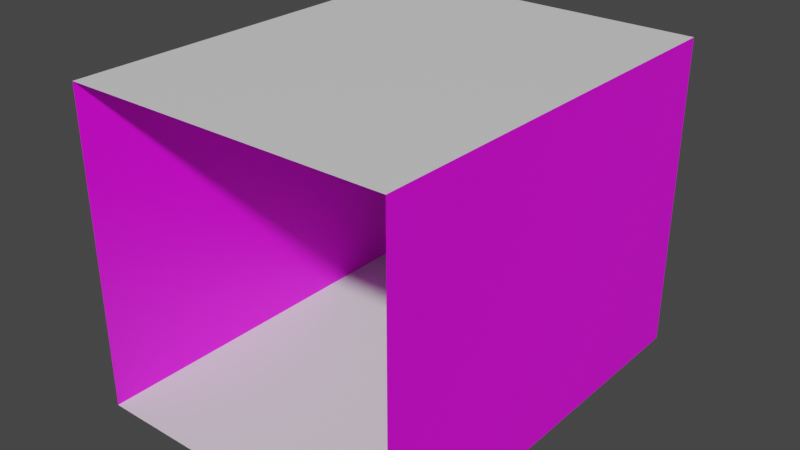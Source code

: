 # Source: WallI.blend  (saved by Blender 2.90.8; exported with 4.5.12 LTS)
import bpy
from mathutils import Matrix  # noqa: F401  (used for matrix-valued properties, if any)

bpy.ops.wm.read_factory_settings(use_empty=True)
scene = bpy.context.scene
scene.name = 'Scene'

# ---- collections
col_collection = bpy.data.collections.new('Collection'); scene.collection.children.link(col_collection)

# ---- images (referenced by path relative to the original .blend; pixels are not part of the script)
import os
ASSET_DIR = os.environ.get("B2B_ASSET_DIR", "")  # directory of the original .blend (textures are referenced by path, not embedded)
HERE = os.path.dirname(os.path.abspath(__file__))  # packed textures are extracted next to this script under _unpacked/

def load_image(name, relpath, width, height, colorspace="sRGB"):
    """Load a texture the original file referenced (path relative to the .blend, or extracted next to this script)."""
    p = next((c for c in (os.path.join(HERE, relpath), os.path.join(ASSET_DIR, relpath)) if relpath and os.path.exists(c)), "")
    if p:
        img = bpy.data.images.load(p, check_existing=True)
        img.name = name
    else:  # same state as the original file: an image datablock whose file is absent (Cycles renders it pink)
        img = bpy.data.images.new(name, width, height)
        img.source = "FILE"
        img.filepath = "//" + (relpath or name)
    img.colorspace_settings.name = colorspace
    return img
img_wail_png = load_image('Wail.png', 'Wail.png', 1024, 1024, 'sRGB')

# ---- materials (node trees are filled in below, after node groups)
mat_floor = bpy.data.materials.new('Floor')
mat_floor.use_transparent_shadow = False
mat_wail = bpy.data.materials.new('Wail')
mat_wail.use_transparent_shadow = False

# ---- material node trees
mat_floor.use_nodes = True; mat_floor.node_tree.nodes.clear()
_N = mat_floor.node_tree.nodes; _L = mat_floor.node_tree.links
n0 = _N.new('ShaderNodeBsdfPrincipled'); n0.name = 'Principled BSDF'; n0.location = (10, 300)
n0.distribution = 'GGX'
n0.subsurface_method = 'BURLEY'
n0.inputs[3].default_value = 1.45
n0.inputs[27].default_value = (0.0, 0.0, 0.0, 1.0)
n0.inputs[28].default_value = 1.0
n1 = _N.new('ShaderNodeOutputMaterial'); n1.name = 'Material Output'; n1.location = (300, 300)
_L.new(n0.outputs[0], n1.inputs[0])
n1.is_active_output = True
mat_wail.use_nodes = True; mat_wail.node_tree.nodes.clear()
_N = mat_wail.node_tree.nodes; _L = mat_wail.node_tree.links
n0 = _N.new('ShaderNodeBsdfPrincipled'); n0.name = 'Principled BSDF'; n0.location = (10, 300)
n0.distribution = 'GGX'
n0.subsurface_method = 'BURLEY'
n0.inputs[3].default_value = 1.45
n0.inputs[27].default_value = (0.0, 0.0, 0.0, 1.0)
n0.inputs[28].default_value = 1.0
n1 = _N.new('ShaderNodeOutputMaterial'); n1.name = 'Material Output'; n1.location = (300, 300)
n2 = _N.new('ShaderNodeTexImage'); n2.name = 'Image Texture'; n2.location = (-280, 280)
n2.image = img_wail_png
_L.new(n0.outputs[0], n1.inputs[0])
_L.new(n2.outputs[0], n0.inputs[0])
n1.is_active_output = True

# ---- world
world_world = bpy.data.worlds.new('World'); scene.world = world_world
world_world.use_nodes = True; world_world.node_tree.nodes.clear()
_N = world_world.node_tree.nodes; _L = world_world.node_tree.links
n0 = _N.new('ShaderNodeOutputWorld'); n0.name = 'World Output'; n0.location = (300, 300)
n1 = _N.new('ShaderNodeBackground'); n1.name = 'Background'; n1.location = (10, 300)
n1.inputs[0].default_value = (0.05088, 0.05088, 0.05088, 1.0)
_L.new(n1.outputs[0], n0.inputs[0])
n0.is_active_output = True
world_world.color = (0.05088, 0.05088, 0.05088)
world_world.use_sun_shadow = False
world_world.sun_shadow_jitter_overblur = 0.0

# ---- meshes
me_grid = bpy.data.meshes.new('Grid')
me_grid.from_pydata([(-0.7778, -1.0, 0.0), (-0.5556, -1.0, 0.0), (-0.3333, -1.0, 0.0), (-0.1111, -1.0, 0.0), (0.1111, -1.0, 0.0), (0.3333, -1.0, 0.0), (0.5556, -1.0, 0.0), (0.7778, -1.0, 0.0), (0.7778, 0.5556, 1.5), (-0.7778, -0.7778, 0.0), (0.7778, -0.7778, 0.0), (0.7778, 0.3333, 1.5), (0.5556, 0.5556, 1.5), (-0.7778, -0.5556, 0.0), (0.7778, -0.5556, 0.0), (0.5556, 0.3333, 1.5), (0.3333, 0.5556, 1.5), (-0.7778, -0.3333, 0.0), (0.7778, -0.3333, 0.0), (0.3333, 0.3333, 1.5), (0.1111, 0.5556, 1.5), (-0.7778, -0.1111, 0.0), (0.7778, -0.1111, 0.0), (0.1111, 0.3333, 1.5), (-0.1111, 0.5556, 1.5), (-0.7778, 0.1111, 0.0), (0.7778, 0.1111, 0.0), (-0.1111, 0.3333, 1.5), (-0.3333, 0.5556, 1.5), (-0.7778, 0.3333, 0.0), (0.7778, 0.3333, 0.0), (-0.3333, 0.3333, 1.5), (-0.5556, 0.5556, 1.5), (-0.7778, 0.5556, 0.0), (0.7778, 0.5556, 0.0), (-0.5556, 0.3333, 1.5), (-0.7778, 0.5556, 1.5), (-0.7778, 0.7778, 0.0), (0.7778, 0.7778, 0.0), (-0.7778, 0.3333, 1.5), (-0.7778, 1.0, 0.0), (-0.5556, 1.0, 0.0), (-0.3333, 1.0, 0.0), (-0.1111, 1.0, 0.0), (0.1111, 1.0, 0.0), (0.3333, 1.0, 0.0), (0.5556, 1.0, 0.0), (0.7778, 1.0, 0.0), (0.7778, 0.7778, 1.5), (-0.7778, -1.0, 1.5), (-0.7778, -0.7778, 1.5), (0.7778, -1.0, 1.5), (0.7778, -0.7778, 1.5), (0.5556, 0.7778, 1.5), (0.3333, 0.7778, 1.5), (0.1111, 0.7778, 1.5), (-0.7778, -0.5556, 1.5), (0.7778, -0.5556, 1.5), (-0.1111, 0.7778, 1.5), (-0.3333, 0.7778, 1.5), (-0.7778, -0.3333, 1.5), (0.7778, -0.3333, 1.5), (-0.5556, 0.7778, 1.5), (-0.7778, 0.7778, 1.5), (-0.7778, -0.1111, 1.5), (0.7778, -0.1111, 1.5), (-0.7778, 0.1111, 1.5), (0.7778, 0.1111, 1.5), (0.7778, 1.0, 1.5), (0.5556, 1.0, 1.5), (-0.7778, 0.3333, 1.5), (0.7778, 0.3333, 1.5), (0.3333, 1.0, 1.5), (0.1111, 1.0, 1.5), (-0.7778, 0.5556, 1.5), (0.7778, 0.5556, 1.5), (-0.1111, 1.0, 1.5), (-0.3333, 1.0, 1.5), (-0.7778, 0.7778, 1.5), (0.7778, 0.7778, 1.5), (-0.5556, 1.0, 1.5), (-0.7778, 1.0, 1.5), (-0.7778, 1.0, 1.5), (0.7778, 1.0, 1.5), (-0.7778, 0.1111, 1.5), (-0.5556, 0.1111, 1.5), (-0.3333, 0.1111, 1.5), (-0.1111, 0.1111, 1.5), (0.1111, 0.1111, 1.5), (0.3333, 0.1111, 1.5), (0.5556, 0.1111, 1.5), (0.7778, 0.1111, 1.5), (-0.7778, -0.1111, 1.5), (-0.5556, -0.1111, 1.5), (-0.3333, -0.1111, 1.5), (-0.1111, -0.1111, 1.5), (0.1111, -0.1111, 1.5), (0.3333, -0.1111, 1.5), (0.5556, -0.1111, 1.5), (0.7778, -0.1111, 1.5), (-0.7778, -0.3333, 1.5), (-0.5556, -0.3333, 1.5), (-0.3333, -0.3333, 1.5), (-0.1111, -0.3333, 1.5), (0.1111, -0.3333, 1.5), (0.3333, -0.3333, 1.5), (0.5556, -0.3333, 1.5), (0.7778, -0.3333, 1.5), (-0.7778, -0.5556, 1.5), (-0.5556, -0.5556, 1.5), (-0.3333, -0.5556, 1.5), (-0.1111, -0.5556, 1.5), (0.1111, -0.5556, 1.5), (0.3333, -0.5556, 1.5), (0.5556, -0.5556, 1.5), (0.7778, -0.5556, 1.5), (-0.7778, -0.7778, 1.5), (-0.5556, -0.7778, 1.5), (-0.3333, -0.7778, 1.5), (-0.1111, -0.7778, 1.5), (0.1111, -0.7778, 1.5), (0.3333, -0.7778, 1.5), (0.5556, -0.7778, 1.5), (0.7778, -0.7778, 1.5), (-0.7778, -1.0, 1.5), (-0.5556, -1.0, 1.5), (-0.3333, -1.0, 1.5), (-0.1111, -1.0, 1.5), (0.1111, -1.0, 1.5), (0.3333, -1.0, 1.5), (0.5556, -1.0, 1.5), (0.7778, -1.0, 1.5)], [], [(86, 87, 95, 94), (85, 86, 94, 93), (84, 85, 93, 92), (39, 35, 85, 84), (34, 30, 26, 22, 18, 14, 10, 7, 51, 52, 57, 61, 65, 67, 71, 75, 79, 83, 47, 38), (12, 8, 11, 15), (16, 12, 15, 19), (53, 48, 8, 12), (54, 53, 12, 16), (55, 54, 16, 20), (58, 55, 20, 24), (59, 58, 24, 28), (62, 59, 28, 32), (63, 62, 32, 36), (69, 68, 48, 53), (72, 69, 53, 54), (73, 72, 54, 55), (76, 73, 55, 58), (77, 76, 58, 59), (80, 77, 59, 62), (81, 80, 62, 63), (20, 16, 19, 23), (24, 20, 23, 27), (15, 11, 91, 90), (28, 24, 27, 31), (19, 15, 90, 89), (23, 19, 89, 88), (27, 23, 88, 87), (32, 28, 31, 35), (31, 27, 87, 86), (36, 32, 35, 39), (35, 31, 86, 85), (87, 88, 96, 95), (88, 89, 97, 96), (89, 90, 98, 97), (90, 91, 99, 98), (92, 93, 101, 100), (93, 94, 102, 101), (94, 95, 103, 102), (95, 96, 104, 103), (96, 97, 105, 104), (97, 98, 106, 105), (98, 99, 107, 106), (100, 101, 109, 108), (101, 102, 110, 109), (102, 103, 111, 110), (103, 104, 112, 111), (104, 105, 113, 112), (105, 106, 114, 113), (106, 107, 115, 114), (108, 109, 117, 116), (109, 110, 118, 117), (110, 111, 119, 118), (111, 112, 120, 119), (112, 113, 121, 120), (113, 114, 122, 121), (114, 115, 123, 122), (116, 117, 125, 124), (117, 118, 126, 125), (118, 119, 127, 126), (119, 120, 128, 127), (120, 121, 129, 128), (121, 122, 130, 129), (122, 123, 131, 130), (0, 1, 2, 3, 4, 5, 6, 7, 10, 14, 18, 22, 26, 30, 34, 38, 47, 46, 45, 44, 43, 42, 41, 40, 37, 33, 29, 25, 21, 17, 13, 9), (21, 25, 29, 33, 37, 40, 82, 78, 74, 70, 66, 64, 60, 56, 50, 49, 0, 9, 13, 17)])
me_grid.polygons.foreach_set('material_index', [0, 0, 0, 0, 1, 0, 0, 0, 0, 0, 0, 0, 0, 0, 0, 0, 0, 0, 0, 0, 0, 0, 0, 0, 0, 0, 0, 0, 0, 0, 0, 0, 0, 0, 0, 0, 0, 0, 0, 0, 0, 0, 0, 0, 0, 0, 0, 0, 0, 0, 0, 0, 0, 0, 0, 0, 0, 0, 0, 0, 0, 0, 0, 0, 0, 1])
_uv = me_grid.uv_layers.new(name='UVMap')
_uv.uv.foreach_set('vector', [0.0, 0.0, 0.1111, 0.0, 0.1111, 0.1111, 0.0, 0.1111, 0.1111, 0.0, 0.2222, 0.0, 0.2222, 0.1111, 0.1111, 0.1111, 0.2222, 0.0, 0.3333, 0.0, 0.3333, 0.1111, 0.2222, 0.1111, 0.3333, 0.0, 0.4444, 0.0, 0.4444, 0.1111, 0.3333, 0.1111, 0.2223, 0.0001002, 0.3334, 0.0001002, 0.4445, 0.0001002, 0.5555, 0.0001002, 0.6666, 0.0001002, 0.7777, 0.0001002, 0.8888, 0.0001001, 0.9999, 0.0001001, 0.9999, 0.9999, 0.8888, 0.9999, 0.7777, 0.9999, 0.6666, 0.9999, 0.5555, 0.9999, 0.4445, 0.9999, 0.3334, 0.9999, 0.2223, 0.9999, 0.1112, 0.9999, 0.0001, 0.9999, 9.987e-05, 0.0001, 0.1112, 0.0001003, 0.8889, 0.0, 1.0, 0.0, 1.0, 0.1111, 0.8889, 0.1111, 0.0, 0.1111, 0.1111, 0.1111, 0.1111, 0.2222, 0.0, 0.2222, 0.2222, 0.1111, 0.3333, 0.1111, 0.3333, 0.2222, 0.2222, 0.2222, 0.3333, 0.1111, 0.4444, 0.1111, 0.4444, 0.2222, 0.3333, 0.2222, 0.4444, 0.1111, 0.5556, 0.1111, 0.5556, 0.2222, 0.4444, 0.2222, 0.5556, 0.1111, 0.6667, 0.1111, 0.6667, 0.2222, 0.5556, 0.2222, 0.6667, 0.1111, 0.7778, 0.1111, 0.7778, 0.2222, 0.6667, 0.2222, 0.7778, 0.1111, 0.8889, 0.1111, 0.8889, 0.2222, 0.7778, 0.2222, 0.8889, 0.1111, 1.0, 0.1111, 1.0, 0.2222, 0.8889, 0.2222, 0.2222, 0.2222, 0.3333, 0.2222, 0.3333, 0.3333, 0.2222, 0.3333, 0.3333, 0.2222, 0.4444, 0.2222, 0.4444, 0.3333, 0.3333, 0.3333, 0.4444, 0.2222, 0.5556, 0.2222, 0.5556, 0.3333, 0.4444, 0.3333, 0.5556, 0.2222, 0.6667, 0.2222, 0.6667, 0.3333, 0.5556, 0.3333, 0.6667, 0.2222, 0.7778, 0.2222, 0.7778, 0.3333, 0.6667, 0.3333, 0.7778, 0.2222, 0.8889, 0.2222, 0.8889, 0.3333, 0.7778, 0.3333, 0.8889, 0.2222, 1.0, 0.2222, 1.0, 0.3333, 0.8889, 0.3333, 0.1111, 0.3333, 0.2222, 0.3333, 0.2222, 0.4444, 0.1111, 0.4444, 0.2222, 0.3333, 0.3333, 0.3333, 0.3333, 0.4444, 0.2222, 0.4444, 0.3333, 0.3333, 0.4444, 0.3333, 0.4444, 0.4444, 0.3333, 0.4444, 0.4444, 0.3333, 0.5556, 0.3333, 0.5556, 0.4444, 0.4444, 0.4444, 0.5556, 0.3333, 0.6667, 0.3333, 0.6667, 0.4444, 0.5556, 0.4444, 0.6667, 0.3333, 0.7778, 0.3333, 0.7778, 0.4444, 0.6667, 0.4444, 0.7778, 0.3333, 0.8889, 0.3333, 0.8889, 0.4444, 0.7778, 0.4444, 0.8889, 0.3333, 1.0, 0.3333, 1.0, 0.4444, 0.8889, 0.4444, 0.0, 0.4444, 0.1111, 0.4444, 0.1111, 0.5556, 0.0, 0.5556, 0.1111, 0.4444, 0.2222, 0.4444, 0.2222, 0.5556, 0.1111, 0.5556, 0.3333, 0.4444, 0.4444, 0.4444, 0.4444, 0.5556, 0.3333, 0.5556, 0.4444, 0.4444, 0.5556, 0.4444, 0.5556, 0.5556, 0.4444, 0.5556, 0.5556, 0.4444, 0.6667, 0.4444, 0.6667, 0.5556, 0.5556, 0.5556, 0.6667, 0.4444, 0.7778, 0.4444, 0.7778, 0.5556, 0.6667, 0.5556, 0.7778, 0.4444, 0.8889, 0.4444, 0.8889, 0.5556, 0.7778, 0.5556, 0.1111, 0.5556, 0.2222, 0.5556, 0.2222, 0.6667, 0.1111, 0.6667, 0.2222, 0.5556, 0.3333, 0.5556, 0.3333, 0.6667, 0.2222, 0.6667, 0.3333, 0.5556, 0.4444, 0.5556, 0.4444, 0.6667, 0.3333, 0.6667, 0.4444, 0.5556, 0.5556, 0.5556, 0.5556, 0.6667, 0.4444, 0.6667, 0.5556, 0.5556, 0.6667, 0.5556, 0.6667, 0.6667, 0.5556, 0.6667, 0.6667, 0.5556, 0.7778, 0.5556, 0.7778, 0.6667, 0.6667, 0.6667, 0.7778, 0.5556, 0.8889, 0.5556, 0.8889, 0.6667, 0.7778, 0.6667, 0.1111, 0.6667, 0.2222, 0.6667, 0.2222, 0.7778, 0.1111, 0.7778, 0.2222, 0.6667, 0.3333, 0.6667, 0.3333, 0.7778, 0.2222, 0.7778, 0.3333, 0.6667, 0.4444, 0.6667, 0.4444, 0.7778, 0.3333, 0.7778, 0.4444, 0.6667, 0.5556, 0.6667, 0.5556, 0.7778, 0.4444, 0.7778, 0.5556, 0.6667, 0.6667, 0.6667, 0.6667, 0.7778, 0.5556, 0.7778, 0.6667, 0.6667, 0.7778, 0.6667, 0.7778, 0.7778, 0.6667, 0.7778, 0.7778, 0.6667, 0.8889, 0.6667, 0.8889, 0.7778, 0.7778, 0.7778, 0.1111, 0.7778, 0.2222, 0.7778, 0.2222, 0.8889, 0.1111, 0.8889, 0.2222, 0.7778, 0.3333, 0.7778, 0.3333, 0.8889, 0.2222, 0.8889, 0.3333, 0.7778, 0.4444, 0.7778, 0.4444, 0.8889, 0.3333, 0.8889, 0.4444, 0.7778, 0.5556, 0.7778, 0.5556, 0.8889, 0.4444, 0.8889, 0.5556, 0.7778, 0.6667, 0.7778, 0.6667, 0.8889, 0.5556, 0.8889, 0.6667, 0.7778, 0.7778, 0.7778, 0.7778, 0.8889, 0.6667, 0.8889, 0.7778, 0.7778, 0.8889, 0.7778, 0.8889, 0.8889, 0.7778, 0.8889, 0.1111, 0.8889, 0.2222, 0.8889, 0.2222, 1.0, 0.1111, 1.0, 0.2222, 0.8889, 0.3333, 0.8889, 0.3333, 1.0, 0.2222, 1.0, 0.3333, 0.8889, 0.4444, 0.8889, 0.4444, 1.0, 0.3333, 1.0, 0.4444, 0.8889, 0.5556, 0.8889, 0.5556, 1.0, 0.4444, 1.0, 0.5556, 0.8889, 0.6667, 0.8889, 0.6667, 1.0, 0.5556, 1.0, 0.6667, 0.8889, 0.7778, 0.8889, 0.7778, 1.0, 0.6667, 1.0, 0.7778, 0.8889, 0.8889, 0.8889, 0.8889, 1.0, 0.7778, 1.0, 0.1111, 0.0, 0.2222, 0.0, 0.3333, 0.0, 0.4444, 0.0, 0.5556, 0.0, 0.6667, 0.0, 0.7778, 0.0, 0.8889, 0.0, 0.8889, 0.1111, 0.8889, 0.2222, 0.8889, 0.3333, 0.8889, 0.4444, 0.8889, 0.5556, 0.8889, 0.6667, 0.8889, 0.7778, 0.8889, 0.8889, 0.8889, 1.0, 0.7778, 1.0, 0.6667, 1.0, 0.5556, 1.0, 0.4444, 1.0, 0.3333, 1.0, 0.2222, 1.0, 0.1111, 1.0, 0.1111, 0.8889, 0.1111, 0.7778, 0.1111, 0.6667, 0.1111, 0.5556, 0.1111, 0.4444, 0.1111, 0.3333, 0.1111, 0.2222, 0.1111, 0.1111, 0.4445, 9.996e-05, 0.5555, 9.996e-05, 0.6666, 0.0001001, 0.7777, 9.996e-05, 0.8888, 9.99e-05, 0.9999, 9.99e-05, 0.9999, 0.9999, 0.8888, 0.9999, 0.7777, 0.9999, 0.6666, 0.9999, 0.5555, 0.9999, 0.4445, 0.9999, 0.3334, 0.9999, 0.2223, 0.9999, 0.1112, 0.9999, 9.996e-05, 0.9999, 0.0001, 0.0001, 0.1112, 0.0001, 0.2223, 9.996e-05, 0.3334, 9.996e-05])
me_grid.materials.append(mat_floor)
me_grid.materials.append(mat_wail)
me_grid.use_remesh_fix_poles = True
me_grid.use_remesh_preserve_attributes = False
me_grid.use_mirror_vertex_groups = False
me_grid.update()

# ---- objects
ob_grid = bpy.data.objects.new('Grid', me_grid)

# ---- transforms, parenting, visibility, modifiers, constraints
ob_grid.location = (0.0, 0.0, 0.0)
ob_grid.scale = (2.0, 2.0, 2.0)
ob_grid.lineart.crease_threshold = 0.0

# ---- collection membership
col_collection.objects.link(ob_grid)

# ---- scene / render settings (as saved in the file)
scene.frame_start = 1; scene.frame_end = 250; scene.frame_set(1)
scene.render.engine = 'BLENDER_EEVEE_NEXT'
scene.cycles.use_denoising = False
scene.cycles.samples = 128
scene.cycles.sampling_pattern = 'TABULATED_SOBOL'
scene.cycles.use_adaptive_sampling = False
scene.cycles.use_light_tree = False
scene.view_settings.view_transform = 'Filmic'
bpy.context.view_layer.update()

# ---- added for rendering (the .blend has no active camera and no usable light): camera, sun
cam_auto = bpy.data.cameras.new('AutoCamera')
cam_auto.lens = 50.0
cam_auto.sensor_width = 36.0
cam_auto.clip_end = 1000.0
ob_auto_camera = bpy.data.objects.new('AutoCamera', cam_auto)
scene.collection.objects.link(ob_auto_camera)
ob_auto_camera.location = (5.44854, -6.53825, 5.85884)
ob_auto_camera.rotation_euler = (1.09748, -7.21219e-08, 0.694738)
scene.camera = ob_auto_camera
light_auto_sun = bpy.data.lights.new('AutoSun', 'SUN')
light_auto_sun.energy = 3.0
light_auto_sun.angle = 0.0523599
ob_auto_sun = bpy.data.objects.new('AutoSun', light_auto_sun)
scene.collection.objects.link(ob_auto_sun)
ob_auto_sun.rotation_euler = (0.872665, 0.174533, 0.523599)
bpy.context.view_layer.update()
